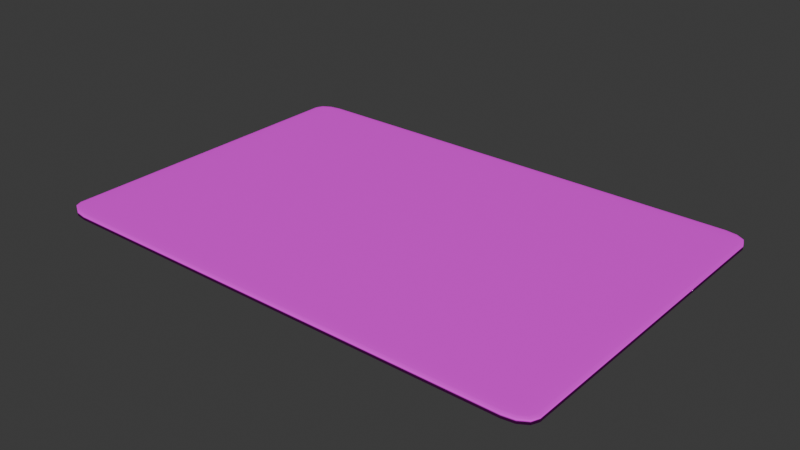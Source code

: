 # Source: SkydivingTarget.blend  (saved by Blender 4.2.66; exported with 4.5.12 LTS)
import bpy
from mathutils import Matrix  # noqa: F401  (used for matrix-valued properties, if any)

bpy.ops.wm.read_factory_settings(use_empty=True)
scene = bpy.context.scene
scene.name = 'Scene'

# ---- collections
col_collection = bpy.data.collections.new('Collection'); scene.collection.children.link(col_collection)

# ---- images (referenced by path relative to the original .blend; pixels are not part of the script)
import os
ASSET_DIR = os.environ.get("B2B_ASSET_DIR", "")  # directory of the original .blend (textures are referenced by path, not embedded)
HERE = os.path.dirname(os.path.abspath(__file__))  # packed textures are extracted next to this script under _unpacked/

def load_image(name, relpath, width, height, colorspace="sRGB"):
    """Load a texture the original file referenced (path relative to the .blend, or extracted next to this script)."""
    p = next((c for c in (os.path.join(HERE, relpath), os.path.join(ASSET_DIR, relpath)) if relpath and os.path.exists(c)), "")
    if p:
        img = bpy.data.images.load(p, check_existing=True)
        img.name = name
    else:  # same state as the original file: an image datablock whose file is absent (Cycles renders it pink)
        img = bpy.data.images.new(name, width, height)
        img.source = "FILE"
        img.filepath = "//" + (relpath or name)
    img.colorspace_settings.name = colorspace
    return img
img_pilotwingsmaplesson01_png = load_image('PilotwingsMapLesson01.png', 'PilotwingsMapLesson01.png', 1024, 1024, 'sRGB')

# ---- materials (node trees are filled in below, after node groups)
mat_16_bit_material = bpy.data.materials.new('16-bit Material')
mat_16_bit_material.alpha_threshold = 0.0
mat_16_bit_material.use_transparent_shadow = False
mat_16_bit_material.roughness = 0.5
mat_16_bit_material.line_color = (0.0, 0.0, 0.0, 1.0)

# ---- material node trees
mat_16_bit_material.use_nodes = True; mat_16_bit_material.node_tree.nodes.clear()
_N = mat_16_bit_material.node_tree.nodes; _L = mat_16_bit_material.node_tree.links
n0 = _N.new('ShaderNodeOutputMaterial'); n0.name = 'Material Output'; n0.location = (300, 300)
n1 = _N.new('ShaderNodeBsdfPrincipled'); n1.name = 'Principled BSDF'; n1.location = (10, 300)
n1.inputs[2].default_value = 1.0
n1.inputs[3].default_value = 1.45
n2 = _N.new('ShaderNodeTexImage'); n2.name = 'Image Texture'; n2.location = (-280, 275)
n2.image = img_pilotwingsmaplesson01_png
_L.new(n1.outputs[0], n0.inputs[0])
_L.new(n2.outputs[0], n1.inputs[0])
n0.is_active_output = True

# ---- world
world_world = bpy.data.worlds.new('World'); scene.world = world_world
world_world.use_nodes = True; world_world.node_tree.nodes.clear()
_N = world_world.node_tree.nodes; _L = world_world.node_tree.links
n0 = _N.new('ShaderNodeOutputWorld'); n0.name = 'World Output'; n0.location = (300, 300)
n1 = _N.new('ShaderNodeBackground'); n1.name = 'Background'; n1.location = (10, 300)
n1.inputs[0].default_value = (0.05088, 0.05088, 0.05088, 1.0)
_L.new(n1.outputs[0], n0.inputs[0])
n0.is_active_output = True
world_world.color = (0.05088, 0.05088, 0.05088)
world_world.sun_shadow_jitter_overblur = 0.0

# ---- meshes
me_cube_002 = bpy.data.meshes.new('Cube.002')
me_cube_002.from_pydata([(-1.0, -1.234, -1.0), (-1.0, -1.234, 0.3179), (-1.0, 1.0, -1.0), (-1.0, 1.0, 0.3179), (1.0, -1.234, -1.0), (1.0, -1.234, 0.3179), (1.0, 1.0, -1.0), (1.0, 1.0, 0.3179)], [], [(0, 1, 3, 2), (2, 3, 7, 6), (6, 7, 5, 4), (4, 5, 1, 0), (2, 6, 4, 0), (7, 3, 1, 5)])
me_cube_002.polygons.foreach_set('use_smooth', [True] * 6)
_uv = me_cube_002.uv_layers.new(name='UVMap')
_uv.uv.foreach_set('vector', [0.01614, 0.423, 0.01614, 0.423, 0.01614, 0.6146, 0.01614, 0.6146, 0.01614, 0.6146, 0.01614, 0.6146, 0.3575, 0.6146, 0.3575, 0.6146, 0.3575, 0.6146, 0.3575, 0.6146, 0.3575, 0.423, 0.3575, 0.423, 0.3575, 0.423, 0.3575, 0.423, 0.01614, 0.423, 0.01614, 0.423, 0.01614, 0.6146, 0.3575, 0.6146, 0.3575, 0.423, 0.01614, 0.423, 0.3575, 0.6146, 0.01614, 0.6146, 0.01614, 0.423, 0.3575, 0.423])
me_cube_002.materials.append(mat_16_bit_material)
me_cube_002.update()

# ---- objects
ob_reference = bpy.data.objects.new('Reference', img_pilotwingsmaplesson01_png)
ob_skydivinglanding = bpy.data.objects.new('SkydivingLanding', me_cube_002)

# ---- transforms, parenting, visibility, modifiers, constraints
ob_reference.location = (0.5063, -0.2776, 0.0)
ob_reference.scale = (68.15, 68.15, 68.15)
ob_reference.empty_display_type = 'IMAGE'
ob_reference.empty_display_size = 5.0
ob_reference.empty_image_depth = 'BACK'
ob_reference.show_empty_image_perspective = False
ob_reference.empty_image_side = 'FRONT'
ob_skydivinglanding.location = (0.0, 0.0, 0.0)
ob_skydivinglanding.scale = (48.21, 29.21, 1.0)
_m = ob_skydivinglanding.modifiers.new('Bevel', 'BEVEL')
_m.width = 0.09
_m.width_pct = 0.09
_m.segments = 3

# ---- collection membership
col_collection.objects.link(ob_reference)
col_collection.objects.link(ob_skydivinglanding)

# ---- scene / render settings (as saved in the file)
scene.frame_start = 1; scene.frame_end = 250; scene.frame_set(1)
scene.render.engine = 'BLENDER_EEVEE_NEXT'
bpy.context.view_layer.update()

# ---- added for rendering (the .blend has no active camera and no usable light): camera, sun
cam_auto = bpy.data.cameras.new('AutoCamera')
cam_auto.lens = 50.0
cam_auto.sensor_width = 36.0
cam_auto.clip_end = 1890.53
ob_auto_camera = bpy.data.objects.new('AutoCamera', cam_auto)
scene.collection.objects.link(ob_auto_camera)
ob_auto_camera.location = (107.723, -132.686, 85.8373)
ob_auto_camera.rotation_euler = (1.09748, -7.21219e-08, 0.694738)
scene.camera = ob_auto_camera
light_auto_sun = bpy.data.lights.new('AutoSun', 'SUN')
light_auto_sun.energy = 3.0
light_auto_sun.angle = 0.0523599
ob_auto_sun = bpy.data.objects.new('AutoSun', light_auto_sun)
scene.collection.objects.link(ob_auto_sun)
ob_auto_sun.rotation_euler = (0.872665, 0.174533, 0.523599)
bpy.context.view_layer.update()
